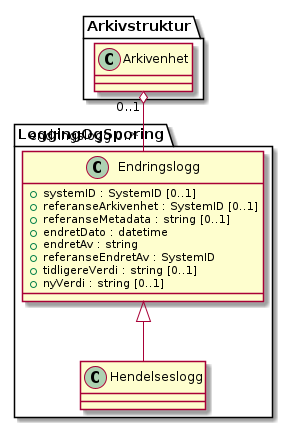

The diagram above was rendered by PlantUML. Its source (embedded in the PNG):
@startuml
skinparam nodesep 100
class LoggingOgSporing.Endringslogg {
  +systemID : SystemID [0..1]
  +referanseArkivenhet : SystemID [0..1]
  +referanseMetadata : string [0..1]
  +endretDato : datetime
  +endretAv : string
  +referanseEndretAv : SystemID
  +tidligereVerdi : string [0..1]
  +nyVerdi : string [0..1]
}
Arkivstruktur.Arkivenhet "0..1" o-- "endringslogg 0..*" LoggingOgSporing.Endringslogg
LoggingOgSporing.Endringslogg <|-- LoggingOgSporing.Hendelseslogg
@enduml